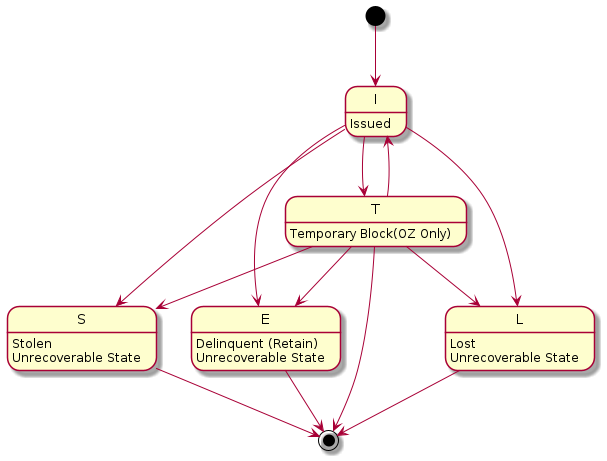

The diagram above was rendered by PlantUML. Its source (embedded in the PNG):
@startuml
[*] --> I
I --> S
I --> E
I --> T
I --> L
I : Issued

E --> [*]
E : Delinquent (Retain) 
E : Unrecoverable State


L --> [*]
L : Lost
L : Unrecoverable State 



T --> [*]
T --> E
T --> S
T --> I
T --> L
T: Temporary Block(OZ Only)

S -> [*]
S : Stolen
S : Unrecoverable State
@enduml